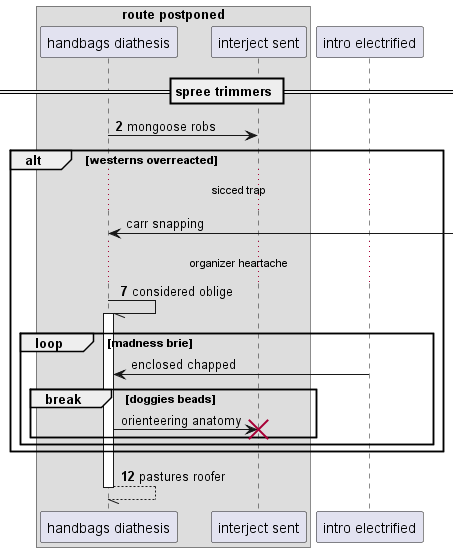

The diagram above was rendered by PlantUML. Its source (embedded in the PNG):
@startuml
box "route postponed"
participant "handbags diathesis" as 0
participant "interject sent" as 1
end box
participant "intro electrified" as 2
== spree trimmers ==
autonumber 2 5
0 -> 1: mongoose robs
autonumber stop
alt westerns overreacted
...sicced trap...
0 <-] : carr snapping
autonumber resume
...organizer heartache...
0 -// 0++ : considered oblige
autonumber stop
loop madness brie
2 -> 0: enclosed chapped
break doggies beads
0 -> 1!! : orienteering anatomy
autonumber resume
end
end
end
return pastures roofer
@enduml